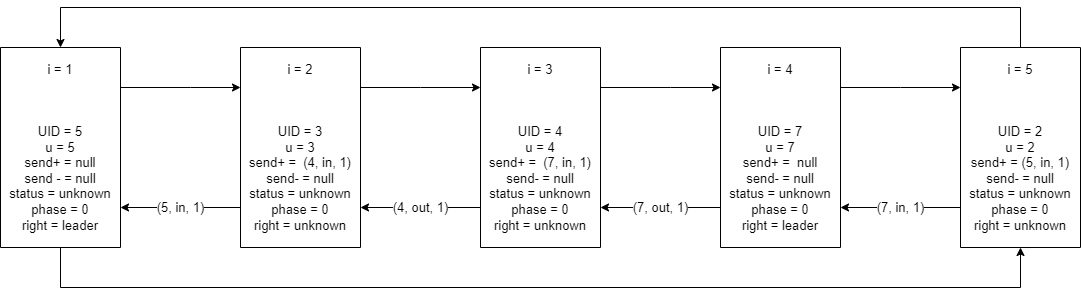

The diagram above was exported from draw.io. Its source (the exported page's mxGraphModel, read from the mxfile embedded in the PNG):
<mxGraphModel dx="1422" dy="794" grid="1" gridSize="10" guides="1" tooltips="1" connect="1" arrows="1" fold="1" page="1" pageScale="1" pageWidth="850" pageHeight="1100" math="0" shadow="0">
  <root>
    <mxCell id="0" />
    <mxCell id="1" parent="0" />
    <mxCell id="YQDGWLYe25DyxMPqxXB0-11" value="" style="edgeStyle=orthogonalEdgeStyle;rounded=0;orthogonalLoop=1;jettySize=auto;html=1;labelBorderColor=none;fontSize=13;" parent="1" source="dxE6QMDCgJcWrgPQoLjy-43" target="dxE6QMDCgJcWrgPQoLjy-51" edge="1">
      <mxGeometry relative="1" as="geometry">
        <Array as="points">
          <mxPoint x="230" y="320" />
          <mxPoint x="230" y="320" />
        </Array>
      </mxGeometry>
    </mxCell>
    <mxCell id="YQDGWLYe25DyxMPqxXB0-27" value="" style="edgeStyle=orthogonalEdgeStyle;rounded=0;orthogonalLoop=1;jettySize=auto;html=1;labelBorderColor=none;fontSize=13;" parent="1" source="dxE6QMDCgJcWrgPQoLjy-43" target="YQDGWLYe25DyxMPqxXB0-8" edge="1">
      <mxGeometry relative="1" as="geometry">
        <Array as="points">
          <mxPoint x="100" y="520" />
          <mxPoint x="1060" y="520" />
        </Array>
      </mxGeometry>
    </mxCell>
    <mxCell id="dxE6QMDCgJcWrgPQoLjy-43" value="i = 1&lt;br&gt;&lt;br&gt;&lt;br&gt;&lt;br&gt;UID = 5&lt;br&gt;u = 5&lt;br&gt;send+ = null&lt;br&gt;send - = null&lt;br&gt;status = unknown&lt;br&gt;phase = 0&lt;br&gt;right = leader" style="rounded=0;whiteSpace=wrap;html=1;fontSize=13;direction=south;" parent="1" vertex="1">
      <mxGeometry x="40" y="280" width="120" height="200" as="geometry" />
    </mxCell>
    <mxCell id="YQDGWLYe25DyxMPqxXB0-13" value="(5, in, 1)" style="edgeStyle=orthogonalEdgeStyle;rounded=0;orthogonalLoop=1;jettySize=auto;html=1;labelBorderColor=none;fontSize=13;" parent="1" source="dxE6QMDCgJcWrgPQoLjy-51" target="dxE6QMDCgJcWrgPQoLjy-43" edge="1">
      <mxGeometry relative="1" as="geometry">
        <Array as="points">
          <mxPoint x="230" y="440" />
          <mxPoint x="230" y="440" />
        </Array>
        <mxPoint as="offset" />
      </mxGeometry>
    </mxCell>
    <mxCell id="YQDGWLYe25DyxMPqxXB0-20" value="" style="edgeStyle=orthogonalEdgeStyle;rounded=0;orthogonalLoop=1;jettySize=auto;html=1;labelBorderColor=none;fontSize=13;" parent="1" source="dxE6QMDCgJcWrgPQoLjy-51" target="dxE6QMDCgJcWrgPQoLjy-53" edge="1">
      <mxGeometry relative="1" as="geometry">
        <Array as="points">
          <mxPoint x="460" y="320" />
          <mxPoint x="460" y="320" />
        </Array>
      </mxGeometry>
    </mxCell>
    <mxCell id="dxE6QMDCgJcWrgPQoLjy-51" value="i = 2&lt;br&gt;&lt;br&gt;&lt;br&gt;&lt;br&gt;UID = 3&lt;br&gt;u = 3&lt;br&gt;send+ =&amp;nbsp; (4, in, 1)&lt;br&gt;send- = null&lt;br&gt;status = unknown&lt;br&gt;phase = 0&lt;br&gt;right = unknown" style="rounded=0;whiteSpace=wrap;html=1;fontSize=13;direction=south;" parent="1" vertex="1">
      <mxGeometry x="280" y="280" width="120" height="200" as="geometry" />
    </mxCell>
    <mxCell id="YQDGWLYe25DyxMPqxXB0-21" value="(4, out, 1)" style="edgeStyle=orthogonalEdgeStyle;rounded=0;orthogonalLoop=1;jettySize=auto;html=1;labelBorderColor=none;fontSize=13;" parent="1" source="dxE6QMDCgJcWrgPQoLjy-53" target="dxE6QMDCgJcWrgPQoLjy-51" edge="1">
      <mxGeometry relative="1" as="geometry">
        <Array as="points">
          <mxPoint x="460" y="440" />
          <mxPoint x="460" y="440" />
        </Array>
      </mxGeometry>
    </mxCell>
    <mxCell id="YQDGWLYe25DyxMPqxXB0-22" value="" style="edgeStyle=orthogonalEdgeStyle;rounded=0;orthogonalLoop=1;jettySize=auto;html=1;labelBorderColor=none;fontSize=13;" parent="1" source="dxE6QMDCgJcWrgPQoLjy-53" target="dxE6QMDCgJcWrgPQoLjy-55" edge="1">
      <mxGeometry relative="1" as="geometry">
        <Array as="points">
          <mxPoint x="710" y="320" />
          <mxPoint x="710" y="320" />
        </Array>
      </mxGeometry>
    </mxCell>
    <mxCell id="dxE6QMDCgJcWrgPQoLjy-53" value="i = 3&lt;br&gt;&lt;br&gt;&lt;br&gt;&lt;br&gt;UID = 4&lt;br&gt;u = 4&lt;br&gt;send+ =&amp;nbsp; (7, in, 1)&lt;br&gt;send- = null&lt;br&gt;status = unknown&lt;br&gt;phase = 0&lt;br&gt;right = unknown" style="rounded=0;whiteSpace=wrap;html=1;fontSize=13;direction=south;" parent="1" vertex="1">
      <mxGeometry x="520" y="280" width="120" height="200" as="geometry" />
    </mxCell>
    <mxCell id="YQDGWLYe25DyxMPqxXB0-23" value="(7, out, 1)" style="edgeStyle=orthogonalEdgeStyle;rounded=0;orthogonalLoop=1;jettySize=auto;html=1;labelBorderColor=none;fontSize=13;" parent="1" source="dxE6QMDCgJcWrgPQoLjy-55" target="dxE6QMDCgJcWrgPQoLjy-53" edge="1">
      <mxGeometry relative="1" as="geometry">
        <Array as="points">
          <mxPoint x="710" y="440" />
          <mxPoint x="710" y="440" />
        </Array>
      </mxGeometry>
    </mxCell>
    <mxCell id="YQDGWLYe25DyxMPqxXB0-24" value="" style="edgeStyle=orthogonalEdgeStyle;rounded=0;orthogonalLoop=1;jettySize=auto;html=1;labelBorderColor=none;fontSize=13;" parent="1" source="dxE6QMDCgJcWrgPQoLjy-55" target="YQDGWLYe25DyxMPqxXB0-8" edge="1">
      <mxGeometry relative="1" as="geometry">
        <Array as="points">
          <mxPoint x="940" y="320" />
          <mxPoint x="940" y="320" />
        </Array>
      </mxGeometry>
    </mxCell>
    <mxCell id="dxE6QMDCgJcWrgPQoLjy-55" value="i = 4&lt;br&gt;&lt;br&gt;&lt;br&gt;&lt;br&gt;UID = 7&lt;br&gt;u = 7&lt;br&gt;send+ =&amp;nbsp; null&lt;br&gt;send- = null&lt;br&gt;status = unknown&lt;br&gt;phase = 0&lt;br&gt;right = leader" style="rounded=0;whiteSpace=wrap;html=1;fontSize=13;direction=south;" parent="1" vertex="1">
      <mxGeometry x="760" y="280" width="120" height="200" as="geometry" />
    </mxCell>
    <mxCell id="YQDGWLYe25DyxMPqxXB0-25" value="(7, in, 1)" style="edgeStyle=orthogonalEdgeStyle;rounded=0;orthogonalLoop=1;jettySize=auto;html=1;labelBorderColor=none;fontSize=13;" parent="1" source="YQDGWLYe25DyxMPqxXB0-8" target="dxE6QMDCgJcWrgPQoLjy-55" edge="1">
      <mxGeometry relative="1" as="geometry">
        <Array as="points">
          <mxPoint x="950" y="440" />
          <mxPoint x="950" y="440" />
        </Array>
      </mxGeometry>
    </mxCell>
    <mxCell id="YQDGWLYe25DyxMPqxXB0-26" value="" style="edgeStyle=orthogonalEdgeStyle;rounded=0;orthogonalLoop=1;jettySize=auto;html=1;labelBorderColor=none;fontSize=13;" parent="1" source="YQDGWLYe25DyxMPqxXB0-8" target="dxE6QMDCgJcWrgPQoLjy-43" edge="1">
      <mxGeometry relative="1" as="geometry">
        <Array as="points">
          <mxPoint x="1060" y="240" />
          <mxPoint x="100" y="240" />
        </Array>
      </mxGeometry>
    </mxCell>
    <mxCell id="YQDGWLYe25DyxMPqxXB0-8" value="i = 5&lt;br&gt;&lt;br&gt;&lt;br&gt;&lt;br&gt;UID = 2&lt;br&gt;u = 2&lt;br&gt;send+ = (5, in, 1)&lt;br&gt;send- = null&lt;br&gt;status = unknown&lt;br&gt;phase = 0&lt;br&gt;right = unknown" style="rounded=0;whiteSpace=wrap;html=1;fontSize=13;direction=south;" parent="1" vertex="1">
      <mxGeometry x="1000" y="280" width="120" height="200" as="geometry" />
    </mxCell>
  </root>
</mxGraphModel>